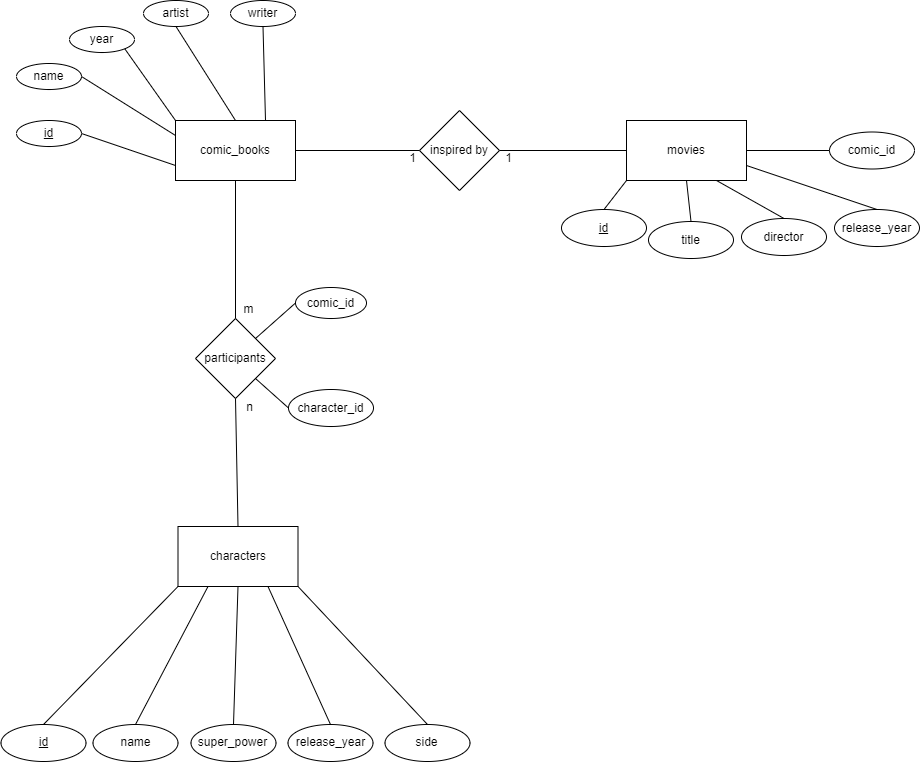

The diagram above was exported from draw.io. Its source (the exported page's mxGraphModel, read from the mxfile embedded in the PNG):
<mxGraphModel dx="2272" dy="661" grid="0" gridSize="6" guides="1" tooltips="1" connect="1" arrows="1" fold="1" page="1" pageScale="1" pageWidth="850" pageHeight="1100" math="0" shadow="0">
  <root>
    <mxCell id="0" />
    <mxCell id="1" parent="0" />
    <mxCell id="qpSvQVeiI3UwpYoCGfIn-1" value="comic_books" style="rounded=0;whiteSpace=wrap;html=1;" parent="1" vertex="1">
      <mxGeometry x="94" y="138" width="120" height="60" as="geometry" />
    </mxCell>
    <mxCell id="qpSvQVeiI3UwpYoCGfIn-2" value="&lt;u&gt;id&lt;/u&gt;" style="ellipse;whiteSpace=wrap;html=1;" parent="1" vertex="1">
      <mxGeometry x="-65" y="138" width="65" height="26" as="geometry" />
    </mxCell>
    <mxCell id="qpSvQVeiI3UwpYoCGfIn-3" value="name" style="ellipse;whiteSpace=wrap;html=1;" parent="1" vertex="1">
      <mxGeometry x="-65" y="81" width="65" height="26" as="geometry" />
    </mxCell>
    <mxCell id="qpSvQVeiI3UwpYoCGfIn-5" value="year" style="ellipse;whiteSpace=wrap;html=1;" parent="1" vertex="1">
      <mxGeometry x="-12" y="44" width="65" height="26" as="geometry" />
    </mxCell>
    <mxCell id="qpSvQVeiI3UwpYoCGfIn-6" value="" style="endArrow=none;html=1;rounded=0;entryX=1;entryY=0.5;entryDx=0;entryDy=0;exitX=0;exitY=0.75;exitDx=0;exitDy=0;" parent="1" source="qpSvQVeiI3UwpYoCGfIn-1" target="qpSvQVeiI3UwpYoCGfIn-2" edge="1">
      <mxGeometry width="50" height="50" relative="1" as="geometry">
        <mxPoint x="397" y="347" as="sourcePoint" />
        <mxPoint x="447" y="297" as="targetPoint" />
      </mxGeometry>
    </mxCell>
    <mxCell id="qpSvQVeiI3UwpYoCGfIn-9" value="" style="endArrow=none;html=1;rounded=0;entryX=1;entryY=0.5;entryDx=0;entryDy=0;exitX=0;exitY=0.25;exitDx=0;exitDy=0;" parent="1" source="qpSvQVeiI3UwpYoCGfIn-1" target="qpSvQVeiI3UwpYoCGfIn-3" edge="1">
      <mxGeometry width="50" height="50" relative="1" as="geometry">
        <mxPoint x="183" y="133" as="sourcePoint" />
        <mxPoint x="172.5" y="61" as="targetPoint" />
      </mxGeometry>
    </mxCell>
    <mxCell id="qpSvQVeiI3UwpYoCGfIn-10" value="" style="endArrow=none;html=1;rounded=0;entryX=1;entryY=1;entryDx=0;entryDy=0;exitX=0;exitY=0;exitDx=0;exitDy=0;" parent="1" source="qpSvQVeiI3UwpYoCGfIn-1" target="qpSvQVeiI3UwpYoCGfIn-5" edge="1">
      <mxGeometry width="50" height="50" relative="1" as="geometry">
        <mxPoint x="190" y="144" as="sourcePoint" />
        <mxPoint x="265.5" y="61" as="targetPoint" />
      </mxGeometry>
    </mxCell>
    <mxCell id="qpSvQVeiI3UwpYoCGfIn-13" value="" style="endArrow=none;html=1;rounded=0;exitX=0.5;exitY=0;exitDx=0;exitDy=0;entryX=0.5;entryY=1;entryDx=0;entryDy=0;" parent="1" source="qpSvQVeiI3UwpYoCGfIn-1" target="qpSvQVeiI3UwpYoCGfIn-14" edge="1">
      <mxGeometry width="50" height="50" relative="1" as="geometry">
        <mxPoint x="397" y="347" as="sourcePoint" />
        <mxPoint x="339" y="78" as="targetPoint" />
      </mxGeometry>
    </mxCell>
    <mxCell id="qpSvQVeiI3UwpYoCGfIn-14" value="artist" style="ellipse;whiteSpace=wrap;html=1;" parent="1" vertex="1">
      <mxGeometry x="62" y="18" width="65" height="26" as="geometry" />
    </mxCell>
    <mxCell id="qpSvQVeiI3UwpYoCGfIn-17" value="writer" style="ellipse;whiteSpace=wrap;html=1;" parent="1" vertex="1">
      <mxGeometry x="149" y="18" width="65" height="26" as="geometry" />
    </mxCell>
    <mxCell id="qpSvQVeiI3UwpYoCGfIn-18" value="" style="endArrow=none;html=1;rounded=0;exitX=0.75;exitY=0;exitDx=0;exitDy=0;entryX=0.5;entryY=1;entryDx=0;entryDy=0;" parent="1" source="qpSvQVeiI3UwpYoCGfIn-1" target="qpSvQVeiI3UwpYoCGfIn-17" edge="1">
      <mxGeometry width="50" height="50" relative="1" as="geometry">
        <mxPoint x="397" y="347" as="sourcePoint" />
        <mxPoint x="447" y="297" as="targetPoint" />
      </mxGeometry>
    </mxCell>
    <mxCell id="qpSvQVeiI3UwpYoCGfIn-21" value="participants" style="rhombus;whiteSpace=wrap;html=1;" parent="1" vertex="1">
      <mxGeometry x="114" y="336" width="80" height="80" as="geometry" />
    </mxCell>
    <mxCell id="qpSvQVeiI3UwpYoCGfIn-22" value="comic_id" style="ellipse;whiteSpace=wrap;html=1;" parent="1" vertex="1">
      <mxGeometry x="214" y="305" width="71" height="31" as="geometry" />
    </mxCell>
    <mxCell id="qpSvQVeiI3UwpYoCGfIn-23" value="character_id" style="ellipse;whiteSpace=wrap;html=1;" parent="1" vertex="1">
      <mxGeometry x="207" y="407" width="85" height="37" as="geometry" />
    </mxCell>
    <mxCell id="qpSvQVeiI3UwpYoCGfIn-24" value="" style="endArrow=none;html=1;rounded=0;exitX=1;exitY=1;exitDx=0;exitDy=0;entryX=0;entryY=0.5;entryDx=0;entryDy=0;" parent="1" source="qpSvQVeiI3UwpYoCGfIn-21" target="qpSvQVeiI3UwpYoCGfIn-23" edge="1">
      <mxGeometry width="50" height="50" relative="1" as="geometry">
        <mxPoint x="397" y="347" as="sourcePoint" />
        <mxPoint x="447" y="297" as="targetPoint" />
      </mxGeometry>
    </mxCell>
    <mxCell id="qpSvQVeiI3UwpYoCGfIn-25" value="" style="endArrow=none;html=1;rounded=0;exitX=1;exitY=0;exitDx=0;exitDy=0;entryX=0;entryY=0.5;entryDx=0;entryDy=0;" parent="1" source="qpSvQVeiI3UwpYoCGfIn-21" target="qpSvQVeiI3UwpYoCGfIn-22" edge="1">
      <mxGeometry width="50" height="50" relative="1" as="geometry">
        <mxPoint x="160" y="409" as="sourcePoint" />
        <mxPoint x="201" y="435.5" as="targetPoint" />
      </mxGeometry>
    </mxCell>
    <mxCell id="qpSvQVeiI3UwpYoCGfIn-26" value="" style="endArrow=none;html=1;rounded=0;exitX=0.5;exitY=0;exitDx=0;exitDy=0;entryX=0.5;entryY=1;entryDx=0;entryDy=0;" parent="1" source="qpSvQVeiI3UwpYoCGfIn-21" target="qpSvQVeiI3UwpYoCGfIn-1" edge="1">
      <mxGeometry width="50" height="50" relative="1" as="geometry">
        <mxPoint x="397" y="347" as="sourcePoint" />
        <mxPoint x="447" y="297" as="targetPoint" />
      </mxGeometry>
    </mxCell>
    <mxCell id="qpSvQVeiI3UwpYoCGfIn-27" value="movies" style="rounded=0;whiteSpace=wrap;html=1;" parent="1" vertex="1">
      <mxGeometry x="545" y="138" width="120" height="60" as="geometry" />
    </mxCell>
    <mxCell id="qpSvQVeiI3UwpYoCGfIn-28" value="&lt;u&gt;id&lt;/u&gt;" style="ellipse;whiteSpace=wrap;html=1;" parent="1" vertex="1">
      <mxGeometry x="480" y="227" width="85" height="37" as="geometry" />
    </mxCell>
    <mxCell id="qpSvQVeiI3UwpYoCGfIn-29" value="title" style="ellipse;whiteSpace=wrap;html=1;" parent="1" vertex="1">
      <mxGeometry x="567" y="239" width="85" height="37" as="geometry" />
    </mxCell>
    <mxCell id="qpSvQVeiI3UwpYoCGfIn-30" value="director" style="ellipse;whiteSpace=wrap;html=1;" parent="1" vertex="1">
      <mxGeometry x="660" y="236" width="85" height="37" as="geometry" />
    </mxCell>
    <mxCell id="qpSvQVeiI3UwpYoCGfIn-32" value="release_year" style="ellipse;whiteSpace=wrap;html=1;" parent="1" vertex="1">
      <mxGeometry x="753" y="227" width="85" height="37" as="geometry" />
    </mxCell>
    <mxCell id="qpSvQVeiI3UwpYoCGfIn-33" value="" style="endArrow=none;html=1;rounded=0;exitX=0.5;exitY=0;exitDx=0;exitDy=0;entryX=0;entryY=1;entryDx=0;entryDy=0;" parent="1" source="qpSvQVeiI3UwpYoCGfIn-28" target="qpSvQVeiI3UwpYoCGfIn-27" edge="1">
      <mxGeometry width="50" height="50" relative="1" as="geometry">
        <mxPoint x="848" y="-23" as="sourcePoint" />
        <mxPoint x="898" y="-73" as="targetPoint" />
      </mxGeometry>
    </mxCell>
    <mxCell id="qpSvQVeiI3UwpYoCGfIn-34" value="" style="endArrow=none;html=1;rounded=0;exitX=0.5;exitY=0;exitDx=0;exitDy=0;entryX=0.5;entryY=1;entryDx=0;entryDy=0;" parent="1" source="qpSvQVeiI3UwpYoCGfIn-29" target="qpSvQVeiI3UwpYoCGfIn-27" edge="1">
      <mxGeometry width="50" height="50" relative="1" as="geometry">
        <mxPoint x="550.5" y="238" as="sourcePoint" />
        <mxPoint x="581" y="204" as="targetPoint" />
      </mxGeometry>
    </mxCell>
    <mxCell id="qpSvQVeiI3UwpYoCGfIn-35" value="" style="endArrow=none;html=1;rounded=0;exitX=0.5;exitY=0;exitDx=0;exitDy=0;entryX=0.75;entryY=1;entryDx=0;entryDy=0;" parent="1" source="qpSvQVeiI3UwpYoCGfIn-30" target="qpSvQVeiI3UwpYoCGfIn-27" edge="1">
      <mxGeometry width="50" height="50" relative="1" as="geometry">
        <mxPoint x="848" y="-23" as="sourcePoint" />
        <mxPoint x="898" y="-73" as="targetPoint" />
      </mxGeometry>
    </mxCell>
    <mxCell id="qpSvQVeiI3UwpYoCGfIn-36" value="" style="endArrow=none;html=1;rounded=0;exitX=0.5;exitY=0;exitDx=0;exitDy=0;entryX=1;entryY=0.75;entryDx=0;entryDy=0;" parent="1" source="qpSvQVeiI3UwpYoCGfIn-32" target="qpSvQVeiI3UwpYoCGfIn-27" edge="1">
      <mxGeometry width="50" height="50" relative="1" as="geometry">
        <mxPoint x="848" y="-23" as="sourcePoint" />
        <mxPoint x="898" y="-73" as="targetPoint" />
      </mxGeometry>
    </mxCell>
    <mxCell id="qpSvQVeiI3UwpYoCGfIn-37" value="" style="endArrow=none;html=1;rounded=0;entryX=0.5;entryY=1;entryDx=0;entryDy=0;exitX=0.5;exitY=0;exitDx=0;exitDy=0;" parent="1" source="qpSvQVeiI3UwpYoCGfIn-38" target="qpSvQVeiI3UwpYoCGfIn-21" edge="1">
      <mxGeometry width="50" height="50" relative="1" as="geometry">
        <mxPoint x="289" y="613" as="sourcePoint" />
        <mxPoint x="447" y="519" as="targetPoint" />
      </mxGeometry>
    </mxCell>
    <mxCell id="qpSvQVeiI3UwpYoCGfIn-38" value="characters" style="rounded=0;whiteSpace=wrap;html=1;" parent="1" vertex="1">
      <mxGeometry x="96.5" y="544" width="120" height="60" as="geometry" />
    </mxCell>
    <mxCell id="qpSvQVeiI3UwpYoCGfIn-39" value="&lt;u&gt;id&lt;/u&gt;" style="ellipse;whiteSpace=wrap;html=1;" parent="1" vertex="1">
      <mxGeometry x="-80.5" y="742" width="85" height="37" as="geometry" />
    </mxCell>
    <mxCell id="qpSvQVeiI3UwpYoCGfIn-40" value="name" style="ellipse;whiteSpace=wrap;html=1;" parent="1" vertex="1">
      <mxGeometry x="11.5" y="742" width="85" height="37" as="geometry" />
    </mxCell>
    <mxCell id="qpSvQVeiI3UwpYoCGfIn-41" value="super_power" style="ellipse;whiteSpace=wrap;html=1;" parent="1" vertex="1">
      <mxGeometry x="109.5" y="742" width="85" height="37" as="geometry" />
    </mxCell>
    <mxCell id="qpSvQVeiI3UwpYoCGfIn-42" value="release_year" style="ellipse;whiteSpace=wrap;html=1;" parent="1" vertex="1">
      <mxGeometry x="206.5" y="742" width="85" height="37" as="geometry" />
    </mxCell>
    <mxCell id="qpSvQVeiI3UwpYoCGfIn-43" value="" style="endArrow=none;html=1;rounded=0;exitX=0.5;exitY=0;exitDx=0;exitDy=0;entryX=0;entryY=1;entryDx=0;entryDy=0;" parent="1" source="qpSvQVeiI3UwpYoCGfIn-39" target="qpSvQVeiI3UwpYoCGfIn-38" edge="1">
      <mxGeometry width="50" height="50" relative="1" as="geometry">
        <mxPoint x="397.5" y="429" as="sourcePoint" />
        <mxPoint x="447.5" y="379" as="targetPoint" />
      </mxGeometry>
    </mxCell>
    <mxCell id="qpSvQVeiI3UwpYoCGfIn-44" value="" style="endArrow=none;html=1;rounded=0;exitX=0.5;exitY=0;exitDx=0;exitDy=0;entryX=0.25;entryY=1;entryDx=0;entryDy=0;" parent="1" source="qpSvQVeiI3UwpYoCGfIn-40" target="qpSvQVeiI3UwpYoCGfIn-38" edge="1">
      <mxGeometry width="50" height="50" relative="1" as="geometry">
        <mxPoint x="100" y="690" as="sourcePoint" />
        <mxPoint x="130.5" y="656" as="targetPoint" />
      </mxGeometry>
    </mxCell>
    <mxCell id="qpSvQVeiI3UwpYoCGfIn-45" value="" style="endArrow=none;html=1;rounded=0;exitX=0.5;exitY=0;exitDx=0;exitDy=0;entryX=0.5;entryY=1;entryDx=0;entryDy=0;" parent="1" source="qpSvQVeiI3UwpYoCGfIn-41" target="qpSvQVeiI3UwpYoCGfIn-38" edge="1">
      <mxGeometry width="50" height="50" relative="1" as="geometry">
        <mxPoint x="397.5" y="429" as="sourcePoint" />
        <mxPoint x="447.5" y="379" as="targetPoint" />
      </mxGeometry>
    </mxCell>
    <mxCell id="qpSvQVeiI3UwpYoCGfIn-46" value="" style="endArrow=none;html=1;rounded=0;exitX=0.5;exitY=0;exitDx=0;exitDy=0;entryX=0.75;entryY=1;entryDx=0;entryDy=0;" parent="1" source="qpSvQVeiI3UwpYoCGfIn-42" target="qpSvQVeiI3UwpYoCGfIn-38" edge="1">
      <mxGeometry width="50" height="50" relative="1" as="geometry">
        <mxPoint x="397.5" y="429" as="sourcePoint" />
        <mxPoint x="447.5" y="379" as="targetPoint" />
      </mxGeometry>
    </mxCell>
    <mxCell id="qpSvQVeiI3UwpYoCGfIn-47" value="side" style="ellipse;whiteSpace=wrap;html=1;" parent="1" vertex="1">
      <mxGeometry x="303.5" y="742" width="85" height="37" as="geometry" />
    </mxCell>
    <mxCell id="qpSvQVeiI3UwpYoCGfIn-48" value="" style="endArrow=none;html=1;rounded=0;exitX=0.5;exitY=0;exitDx=0;exitDy=0;entryX=1;entryY=1;entryDx=0;entryDy=0;" parent="1" source="qpSvQVeiI3UwpYoCGfIn-47" target="qpSvQVeiI3UwpYoCGfIn-38" edge="1">
      <mxGeometry width="50" height="50" relative="1" as="geometry">
        <mxPoint x="401.5" y="554" as="sourcePoint" />
        <mxPoint x="451.5" y="504" as="targetPoint" />
      </mxGeometry>
    </mxCell>
    <mxCell id="qpSvQVeiI3UwpYoCGfIn-54" value="inspired by" style="rhombus;whiteSpace=wrap;html=1;" parent="1" vertex="1">
      <mxGeometry x="338" y="128" width="80" height="80" as="geometry" />
    </mxCell>
    <mxCell id="qpSvQVeiI3UwpYoCGfIn-55" value="" style="endArrow=none;html=1;rounded=0;exitX=1;exitY=0.5;exitDx=0;exitDy=0;entryX=0;entryY=0.5;entryDx=0;entryDy=0;" parent="1" source="qpSvQVeiI3UwpYoCGfIn-1" target="qpSvQVeiI3UwpYoCGfIn-54" edge="1">
      <mxGeometry width="50" height="50" relative="1" as="geometry">
        <mxPoint x="412" y="327" as="sourcePoint" />
        <mxPoint x="462" y="277" as="targetPoint" />
      </mxGeometry>
    </mxCell>
    <mxCell id="qpSvQVeiI3UwpYoCGfIn-56" value="" style="endArrow=none;html=1;rounded=0;exitX=1;exitY=0.5;exitDx=0;exitDy=0;entryX=0;entryY=0.5;entryDx=0;entryDy=0;" parent="1" source="qpSvQVeiI3UwpYoCGfIn-54" target="qpSvQVeiI3UwpYoCGfIn-27" edge="1">
      <mxGeometry width="50" height="50" relative="1" as="geometry">
        <mxPoint x="434" y="126" as="sourcePoint" />
        <mxPoint x="558" y="126" as="targetPoint" />
      </mxGeometry>
    </mxCell>
    <mxCell id="qpSvQVeiI3UwpYoCGfIn-57" value="n" style="text;html=1;align=center;verticalAlign=middle;resizable=0;points=[];autosize=1;strokeColor=none;fillColor=none;" parent="1" vertex="1">
      <mxGeometry x="160" y="416" width="17" height="18" as="geometry" />
    </mxCell>
    <mxCell id="qpSvQVeiI3UwpYoCGfIn-58" value="m" style="text;html=1;align=center;verticalAlign=middle;resizable=0;points=[];autosize=1;strokeColor=none;fillColor=none;" parent="1" vertex="1">
      <mxGeometry x="157" y="318" width="20" height="18" as="geometry" />
    </mxCell>
    <mxCell id="qpSvQVeiI3UwpYoCGfIn-59" value="1" style="text;html=1;align=center;verticalAlign=middle;resizable=0;points=[];autosize=1;strokeColor=none;fillColor=none;" parent="1" vertex="1">
      <mxGeometry x="322" y="167" width="17" height="18" as="geometry" />
    </mxCell>
    <mxCell id="qpSvQVeiI3UwpYoCGfIn-60" value="1" style="text;html=1;align=center;verticalAlign=middle;resizable=0;points=[];autosize=1;strokeColor=none;fillColor=none;" parent="1" vertex="1">
      <mxGeometry x="418" y="167" width="17" height="18" as="geometry" />
    </mxCell>
    <mxCell id="t4ECkDDjVwGkGqnfHB-A-1" value="comic_id" style="ellipse;whiteSpace=wrap;html=1;" vertex="1" parent="1">
      <mxGeometry x="748" y="149.5" width="85" height="37" as="geometry" />
    </mxCell>
    <mxCell id="t4ECkDDjVwGkGqnfHB-A-2" value="" style="endArrow=none;html=1;rounded=0;exitX=0;exitY=0.5;exitDx=0;exitDy=0;entryX=1;entryY=0.5;entryDx=0;entryDy=0;" edge="1" parent="1" source="t4ECkDDjVwGkGqnfHB-A-1" target="qpSvQVeiI3UwpYoCGfIn-27">
      <mxGeometry width="50" height="50" relative="1" as="geometry">
        <mxPoint x="801.5" y="233" as="sourcePoint" />
        <mxPoint x="671" y="189" as="targetPoint" />
      </mxGeometry>
    </mxCell>
  </root>
</mxGraphModel>